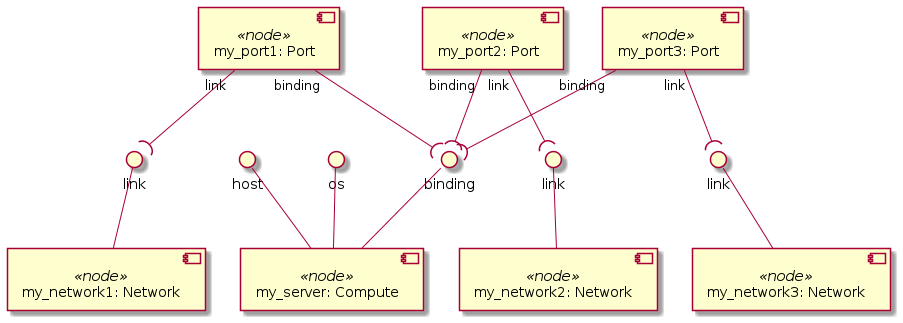

The diagram above was rendered by PlantUML. Its source (embedded in the PNG):
@startuml
skinparam componentStyle uml2

component "my_server: Compute" <<node>> as node_my_server
interface "os" as node_my_server_os
node_my_server_os -- node_my_server
interface "host" as node_my_server_host
node_my_server_host -- node_my_server
interface "binding" as node_my_server_binding
node_my_server_binding -- node_my_server

component "my_network1: Network" <<node>> as node_my_network1
interface "link" as node_my_network1_link
node_my_network1_link -- node_my_network1

component "my_network2: Network" <<node>> as node_my_network2
interface "link" as node_my_network2_link
node_my_network2_link -- node_my_network2

component "my_network3: Network" <<node>> as node_my_network3
interface "link" as node_my_network3_link
node_my_network3_link -- node_my_network3

component "my_port1: Port" <<node>> as node_my_port1

component "my_port2: Port" <<node>> as node_my_port2

component "my_port3: Port" <<node>> as node_my_port3

node_my_port1 "binding" --( node_my_server_binding
node_my_port1 "link" --( node_my_network1_link
node_my_port2 "binding" --( node_my_server_binding
node_my_port2 "link" --( node_my_network2_link
node_my_port3 "binding" --( node_my_server_binding
node_my_port3 "link" --( node_my_network3_link
@enduml